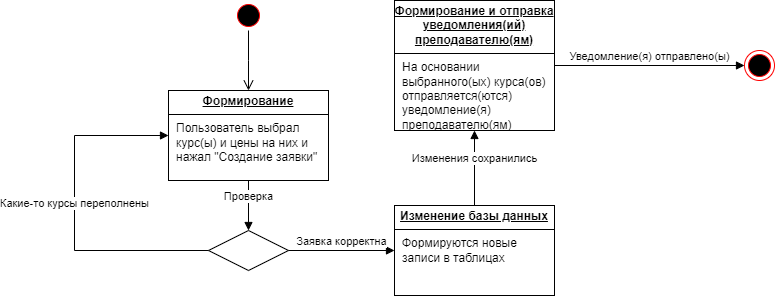

The diagram above was exported from draw.io. Its source (the exported page's mxGraphModel, read from the mxfile embedded in the PNG):
<mxGraphModel dx="1050" dy="543" grid="1" gridSize="10" guides="1" tooltips="1" connect="1" arrows="1" fold="1" page="1" pageScale="1" pageWidth="827" pageHeight="1169" math="0" shadow="0">
  <root>
    <mxCell id="0" />
    <mxCell id="1" parent="0" />
    <mxCell id="mfpzhQQV-8fMrPsp6uhT-1" value="" style="ellipse;html=1;shape=startState;fillColor=#000000;strokeColor=#ff0000;" vertex="1" parent="1">
      <mxGeometry x="239" y="80" width="30" height="30" as="geometry" />
    </mxCell>
    <mxCell id="mfpzhQQV-8fMrPsp6uhT-2" value="" style="edgeStyle=orthogonalEdgeStyle;html=1;verticalAlign=bottom;endArrow=open;endSize=8;rounded=0;" edge="1" source="mfpzhQQV-8fMrPsp6uhT-1" parent="1">
      <mxGeometry relative="1" as="geometry">
        <mxPoint x="254" y="170" as="targetPoint" />
      </mxGeometry>
    </mxCell>
    <mxCell id="mfpzhQQV-8fMrPsp6uhT-3" value="&lt;p style=&quot;margin:0px;margin-top:4px;text-align:center;text-decoration:underline;&quot;&gt;&lt;b&gt;Формирование&lt;/b&gt;&lt;/p&gt;&lt;hr size=&quot;1&quot; style=&quot;border-style:solid;&quot;&gt;&lt;p style=&quot;margin:0px;margin-left:8px;&quot;&gt;Пользователь выбрал курс(ы) и цены на них и нажал &quot;Создание заявки&quot;&lt;/p&gt;" style="verticalAlign=top;align=left;overflow=fill;html=1;whiteSpace=wrap;" vertex="1" parent="1">
      <mxGeometry x="174" y="170" width="160" height="90" as="geometry" />
    </mxCell>
    <mxCell id="mfpzhQQV-8fMrPsp6uhT-4" value="" style="rhombus;whiteSpace=wrap;html=1;" vertex="1" parent="1">
      <mxGeometry x="214" y="310" width="80" height="40" as="geometry" />
    </mxCell>
    <mxCell id="mfpzhQQV-8fMrPsp6uhT-8" value="Проверка" style="html=1;verticalAlign=bottom;endArrow=block;curved=0;rounded=0;exitX=0.5;exitY=1;exitDx=0;exitDy=0;entryX=0.5;entryY=0;entryDx=0;entryDy=0;" edge="1" parent="1" source="mfpzhQQV-8fMrPsp6uhT-3" target="mfpzhQQV-8fMrPsp6uhT-4">
      <mxGeometry width="80" relative="1" as="geometry">
        <mxPoint x="380" y="310" as="sourcePoint" />
        <mxPoint x="460" y="310" as="targetPoint" />
      </mxGeometry>
    </mxCell>
    <mxCell id="mfpzhQQV-8fMrPsp6uhT-9" value="Какие-то курсы переполнены" style="html=1;verticalAlign=bottom;endArrow=block;curved=0;rounded=0;exitX=0;exitY=0.5;exitDx=0;exitDy=0;entryX=0;entryY=0.5;entryDx=0;entryDy=0;" edge="1" parent="1" source="mfpzhQQV-8fMrPsp6uhT-4" target="mfpzhQQV-8fMrPsp6uhT-3">
      <mxGeometry width="80" relative="1" as="geometry">
        <mxPoint x="100" y="320" as="sourcePoint" />
        <mxPoint x="80" y="190" as="targetPoint" />
        <Array as="points">
          <mxPoint x="80" y="330" />
          <mxPoint x="80" y="215" />
        </Array>
      </mxGeometry>
    </mxCell>
    <mxCell id="mfpzhQQV-8fMrPsp6uhT-10" value="Заявка корректна" style="html=1;verticalAlign=bottom;endArrow=block;curved=0;rounded=0;exitX=1;exitY=0.5;exitDx=0;exitDy=0;" edge="1" parent="1" source="mfpzhQQV-8fMrPsp6uhT-4">
      <mxGeometry width="80" relative="1" as="geometry">
        <mxPoint x="410" y="320" as="sourcePoint" />
        <mxPoint x="400" y="330" as="targetPoint" />
      </mxGeometry>
    </mxCell>
    <mxCell id="mfpzhQQV-8fMrPsp6uhT-11" value="&lt;p style=&quot;margin:0px;margin-top:4px;text-align:center;text-decoration:underline;&quot;&gt;&lt;b&gt;Изменение базы данных&lt;/b&gt;&lt;/p&gt;&lt;hr size=&quot;1&quot; style=&quot;border-style:solid;&quot;&gt;&lt;p style=&quot;margin:0px;margin-left:8px;&quot;&gt;Формируются новые записи в таблицах&lt;/p&gt;" style="verticalAlign=top;align=left;overflow=fill;html=1;whiteSpace=wrap;" vertex="1" parent="1">
      <mxGeometry x="400" y="285" width="160" height="90" as="geometry" />
    </mxCell>
    <mxCell id="mfpzhQQV-8fMrPsp6uhT-12" value="Изменения сохранились" style="html=1;verticalAlign=bottom;endArrow=block;curved=0;rounded=0;exitX=0.5;exitY=0;exitDx=0;exitDy=0;" edge="1" parent="1" source="mfpzhQQV-8fMrPsp6uhT-11">
      <mxGeometry width="80" relative="1" as="geometry">
        <mxPoint x="510" y="210" as="sourcePoint" />
        <mxPoint x="480" y="210" as="targetPoint" />
      </mxGeometry>
    </mxCell>
    <mxCell id="mfpzhQQV-8fMrPsp6uhT-13" value="&lt;p style=&quot;margin:0px;margin-top:4px;text-align:center;text-decoration:underline;&quot;&gt;&lt;b&gt;Формирование и отправка уведомления(ий) преподавателю(ям)&lt;/b&gt;&lt;/p&gt;&lt;hr size=&quot;1&quot; style=&quot;border-style:solid;&quot;&gt;&lt;p style=&quot;margin:0px;margin-left:8px;&quot;&gt;На основании выбранного(ых) курса(ов) отправляется(ются) уведомление(я) преподавателю(ям)&lt;/p&gt;" style="verticalAlign=top;align=left;overflow=fill;html=1;whiteSpace=wrap;" vertex="1" parent="1">
      <mxGeometry x="400" y="80" width="160" height="130" as="geometry" />
    </mxCell>
    <mxCell id="mfpzhQQV-8fMrPsp6uhT-17" value="" style="ellipse;html=1;shape=endState;fillColor=#000000;strokeColor=#ff0000;" vertex="1" parent="1">
      <mxGeometry x="750" y="130" width="30" height="30" as="geometry" />
    </mxCell>
    <mxCell id="mfpzhQQV-8fMrPsp6uhT-18" value="Уведомление(я) отправлено(ы)" style="html=1;verticalAlign=bottom;endArrow=block;curved=0;rounded=0;exitX=1;exitY=0.5;exitDx=0;exitDy=0;entryX=0;entryY=0.5;entryDx=0;entryDy=0;" edge="1" parent="1" source="mfpzhQQV-8fMrPsp6uhT-13" target="mfpzhQQV-8fMrPsp6uhT-17">
      <mxGeometry width="80" relative="1" as="geometry">
        <mxPoint x="580" y="150" as="sourcePoint" />
        <mxPoint x="660" y="150" as="targetPoint" />
      </mxGeometry>
    </mxCell>
  </root>
</mxGraphModel>